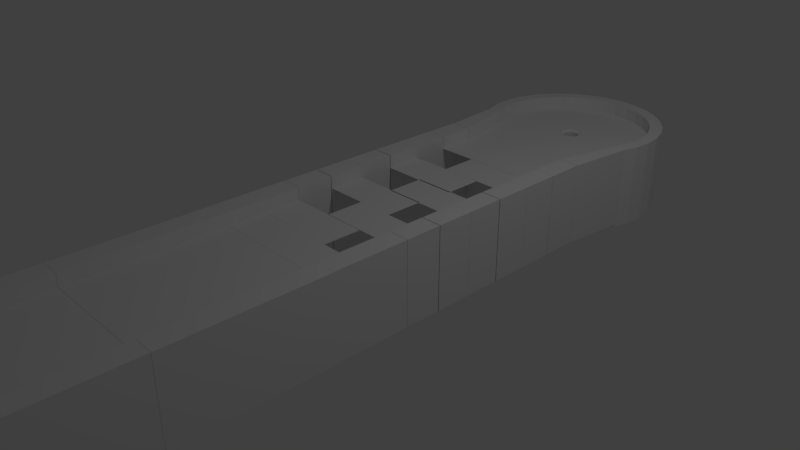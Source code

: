 # Source: hole7.blend  (saved by Blender 2.78.0; exported with 4.5.12 LTS)
import bpy
from mathutils import Matrix  # noqa: F401  (used for matrix-valued properties, if any)

bpy.ops.wm.read_factory_settings(use_empty=True)
scene = bpy.context.scene
scene.name = 'Scene'

# ---- collections
col_collection_1 = bpy.data.collections.new('Collection 1'); scene.collection.children.link(col_collection_1)

# ---- world
world_world = bpy.data.worlds.new('World'); scene.world = world_world
world_world.color = (0.05088, 0.05088, 0.05088)
world_world.use_sun_shadow = False
world_world.sun_shadow_jitter_overblur = 0.0
world_world.cycles.sampling_method = 'MANUAL'

# ---- cameras
cam_camera = bpy.data.cameras.new('Camera')
cam_camera.clip_end = 100.0
cam_camera.lens = 35.0
cam_camera.sensor_width = 32.0
cam_camera.sensor_height = 18.0
cam_camera.ortho_scale = 7.314
cam_camera.dof.focus_distance = 0.0
cam_camera.dof.aperture_fstop = 128.0

# ---- lights
light_lamp = bpy.data.lights.new('Lamp', 'POINT')
light_lamp.transmission_factor = 0.0
light_lamp.cutoff_distance = 30.0
light_lamp.energy = 100.0
light_lamp.shadow_buffer_clip_start = 1.001
light_lamp.shadow_soft_size = 0.1
light_lamp.shadow_maximum_resolution = 0.006
light_lamp.use_absolute_resolution = True

# ---- meshes
me_plane_000 = bpy.data.meshes.new('Plane.000')
me_plane_000.from_pydata([(-1.06, -0.9506, 0.03386), (0.6103, -0.9506, 0.03386), (-1.06, 1.049, 0.03386), (0.6103, 1.049, 0.03386)], [], [(0, 1, 3, 2)])
me_plane_000.use_remesh_preserve_volume = False
me_plane_000.use_remesh_preserve_attributes = False
me_plane_000.use_mirror_vertex_groups = False
me_plane_000.update()
me_plane_002 = bpy.data.meshes.new('Plane.002')
me_plane_002.from_pydata([(-1.06, -0.9506, 0.03386), (0.6103, -0.9506, 0.03386), (-1.06, 1.049, 0.03386), (0.6103, 1.049, 0.03386)], [], [(0, 1, 3, 2)])
me_plane_002.use_remesh_preserve_volume = False
me_plane_002.use_remesh_preserve_attributes = False
me_plane_002.use_mirror_vertex_groups = False
me_plane_002.update()
me_plane_004 = bpy.data.meshes.new('Plane.004')
me_plane_004.from_pydata([(-1.06, -0.9506, 0.03386), (0.6103, -0.9506, 0.03386), (-1.06, 1.049, 0.03386), (0.6103, 1.049, 0.03386)], [], [(0, 1, 3, 2)])
me_plane_004.use_remesh_preserve_volume = False
me_plane_004.use_remesh_preserve_attributes = False
me_plane_004.use_mirror_vertex_groups = False
me_plane_004.update()
me_plane_005 = bpy.data.meshes.new('Plane.005')
me_plane_005.from_pydata([(-1.06, -0.9506, 0.03386), (0.6103, -0.9506, 0.03386), (-1.06, 1.049, 0.03386), (0.6103, 1.049, 0.03386)], [], [(0, 1, 3, 2)])
me_plane_005.use_remesh_preserve_volume = False
me_plane_005.use_remesh_preserve_attributes = False
me_plane_005.use_mirror_vertex_groups = False
me_plane_005.update()
me_plane_006 = bpy.data.meshes.new('Plane.006')
me_plane_006.from_pydata([(-1.06, -0.9506, 0.03386), (0.6103, -0.9506, 0.03386), (-1.06, 1.049, 0.03386), (0.6103, 1.049, 0.03386)], [], [(0, 1, 3, 2)])
me_plane_006.use_remesh_preserve_volume = False
me_plane_006.use_remesh_preserve_attributes = False
me_plane_006.use_mirror_vertex_groups = False
me_plane_006.update()
me_plane_007 = bpy.data.meshes.new('Plane.007')
me_plane_007.from_pydata([(-1.06, -0.9506, 0.03386), (0.6103, -0.9506, 0.03386), (-1.06, 1.049, 0.03386), (0.6103, 1.049, 0.03386)], [], [(0, 1, 3, 2)])
me_plane_007.use_remesh_preserve_volume = False
me_plane_007.use_remesh_preserve_attributes = False
me_plane_007.use_mirror_vertex_groups = False
me_plane_007.update()
me_cube_001 = bpy.data.meshes.new('Cube.001')
me_cube_001.from_pydata([(-1.003, 2.999, -1.0), (-1.003, 2.999, 0.09467), (-1.003, 3.499, -1.0), (-1.003, 3.499, 0.09467), (-0.7275, 2.999, -1.0), (-0.7275, 2.999, 0.09467), (-0.7275, 3.499, -1.0), (-0.7275, 3.499, 0.09467), (-2.879, 2.999, -1.0), (-2.879, 2.999, 0.09467), (-2.879, 3.499, -1.0), (-2.879, 3.499, 0.09467), (-2.603, 2.999, -1.0), (-2.603, 2.999, 0.09467), (-2.603, 3.499, -1.0), (-2.603, 3.499, 0.09467), (-2.634, 2.999, -0.07878), (-0.9635, 2.999, -0.07878), (-2.634, 3.499, -0.07878), (-0.9635, 3.499, -0.07878), (-1.003, 6.478, -1.0), (-1.003, 6.478, 0.09467), (-1.003, 6.978, -1.0), (-1.003, 6.978, 0.09467), (-0.7275, 6.478, -1.0), (-0.7275, 6.478, 0.09467), (-0.7275, 6.978, -1.0), (-0.7275, 6.978, 0.09467), (-2.879, 6.478, -1.0), (-2.879, 6.478, 0.09467), (-2.879, 6.978, -1.0), (-2.879, 6.978, 0.09467), (-2.603, 6.478, -1.0), (-2.603, 6.478, 0.09467), (-2.603, 6.978, -1.0), (-2.603, 6.978, 0.09467), (-2.634, 6.477, -0.07878), (-0.9635, 6.477, -0.07878), (-2.634, 6.977, -0.07878), (-0.9635, 6.977, -0.07878), (-1.003, 3.499, -1.0), (-1.003, 3.499, 0.09467), (-1.003, 3.999, -1.0), (-1.003, 3.999, 0.09467), (-0.7275, 3.499, -1.0), (-0.7275, 3.499, 0.09467), (-0.7275, 3.999, -1.0), (-0.7275, 3.999, 0.09467), (-2.879, 3.499, -1.0), (-2.879, 3.499, 0.09467), (-2.879, 3.999, -1.0), (-2.879, 3.999, 0.09467), (-2.603, 3.499, -1.0), (-2.603, 3.499, 0.09467), (-2.603, 3.999, -1.0), (-2.603, 3.999, 0.09467), (-1.003, 3.996, -1.0), (-1.003, 3.996, 0.09467), (-1.003, 4.496, -1.0), (-1.003, 4.496, 0.09467), (-0.7275, 3.996, -1.0), (-0.7275, 3.996, 0.09467), (-0.7275, 4.496, -1.0), (-0.7275, 4.496, 0.09467), (-2.879, 3.996, -1.0), (-2.879, 3.996, 0.09467), (-2.879, 4.496, -1.0), (-2.879, 4.496, 0.09467), (-2.603, 3.996, -1.0), (-2.603, 3.996, 0.09467), (-2.603, 4.496, -1.0), (-2.603, 4.496, 0.09467), (-1.003, 4.489, -1.0), (-1.003, 4.489, 0.09467), (-1.003, 4.989, -1.0), (-1.003, 4.989, 0.09467), (-0.7275, 4.489, -1.0), (-0.7275, 4.489, 0.09467), (-0.7275, 4.989, -1.0), (-0.7275, 4.989, 0.09467), (-2.879, 4.489, -1.0), (-2.879, 4.489, 0.09467), (-2.879, 4.989, -1.0), (-2.879, 4.989, 0.09467), (-2.603, 4.489, -1.0), (-2.603, 4.489, 0.09467), (-2.603, 4.989, -1.0), (-2.603, 4.989, 0.09467), (-1.003, 4.988, -1.0), (-1.003, 4.988, 0.09467), (-1.003, 5.488, -1.0), (-1.003, 5.488, 0.09467), (-0.7275, 4.988, -1.0), (-0.7275, 4.988, 0.09467), (-0.7275, 5.488, -1.0), (-0.7275, 5.488, 0.09467), (-2.879, 4.988, -1.0), (-2.879, 4.988, 0.09467), (-2.879, 5.488, -1.0), (-2.879, 5.488, 0.09467), (-2.603, 4.988, -1.0), (-2.603, 4.988, 0.09467), (-2.603, 5.488, -1.0), (-2.603, 5.488, 0.09467), (-1.003, 5.481, -1.0), (-1.003, 5.481, 0.09467), (-1.003, 5.981, -1.0), (-1.003, 5.981, 0.09467), (-0.7275, 5.481, -1.0), (-0.7275, 5.481, 0.09467), (-0.7275, 5.981, -1.0), (-0.7275, 5.981, 0.09467), (-2.879, 5.481, -1.0), (-2.879, 5.481, 0.09467), (-2.879, 5.981, -1.0), (-2.879, 5.981, 0.09467), (-2.603, 5.481, -1.0), (-2.603, 5.481, 0.09467), (-2.603, 5.981, -1.0), (-2.603, 5.981, 0.09467), (-1.003, 5.98, -1.0), (-1.003, 5.98, 0.09467), (-1.003, 6.48, -1.0), (-1.003, 6.48, 0.09467), (-0.7275, 5.98, -1.0), (-0.7275, 5.98, 0.09467), (-0.7275, 6.48, -1.0), (-0.7275, 6.48, 0.09467), (-2.879, 5.98, -1.0), (-2.879, 5.98, 0.09467), (-2.879, 6.48, -1.0), (-2.879, 6.48, 0.09467), (-2.603, 5.98, -1.0), (-2.603, 5.98, 0.09467), (-2.603, 6.48, -1.0), (-2.603, 6.48, 0.09467), (-2.659, 6.979, -0.08461), (-0.9892, 6.979, -0.08461), (-2.659, 6.999, -0.08461), (-0.9892, 6.999, -0.08461), (-0.9991, 6.975, -1.0), (-0.9991, 6.975, 0.09467), (-0.788, 7.875, -1.0), (-0.788, 7.875, 0.09467), (-0.7232, 6.975, -1.0), (-0.7232, 6.975, 0.09467), (-0.6205, 7.875, -1.0), (-0.6205, 7.875, 0.09467), (-2.872, 6.975, -1.0), (-2.872, 6.975, 0.09467), (-2.95, 7.875, -1.0), (-2.95, 7.875, 0.09467), (-2.596, 6.975, -1.0), (-2.596, 6.975, 0.09467), (-2.789, 7.875, -1.0), (-2.789, 7.875, 0.09467), (-1.792, 9.547, -1.028), (-1.792, 9.375, 0.09194), (-1.548, 9.523, -1.028), (-1.581, 9.355, 0.09194), (-1.313, 9.452, -1.028), (-1.379, 9.293, 0.09194), (-1.097, 9.336, -1.028), (-1.192, 9.193, 0.09194), (-0.9076, 9.181, -1.028), (-1.029, 9.059, 0.09194), (-0.7522, 8.991, -1.028), (-0.8948, 8.896, 0.09194), (-0.6367, 8.775, -1.028), (-0.7952, 8.71, 0.09194), (-0.5655, 8.541, -1.028), (-0.7338, 8.507, 0.09194), (-0.5415, 8.297, -1.028), (-0.7131, 8.297, 0.09194), (-0.5655, 8.053, -1.028), (-0.7338, 8.086, 0.09194), (-0.6367, 7.818, -1.028), (-0.784, 7.884, 0.09194), (-0.7522, 7.602, -1.028), (-0.8293, 7.698, -0.0879), (-0.9076, 7.413, -1.028), (-1.029, 7.534, -0.0879), (-1.097, 7.257, -1.028), (-1.192, 7.4, -0.0879), (-1.313, 7.142, -1.028), (-1.379, 7.3, -0.0879), (-1.548, 7.071, -1.028), (-1.581, 7.239, -0.0879), (-1.792, 7.047, -1.028), (-1.792, 7.218, -0.0879), (-2.035, 7.071, -1.028), (-2.002, 7.239, -0.0879), (-2.27, 7.142, -1.028), (-2.204, 7.3, -0.0879), (-2.486, 7.257, -1.028), (-2.391, 7.4, -0.0879), (-2.675, 7.413, -1.028), (-2.554, 7.534, -0.0879), (-2.831, 7.602, -1.028), (-2.755, 7.698, -0.0879), (-2.946, 7.818, -1.028), (-2.795, 7.878, 0.09194), (-3.018, 8.053, -1.028), (-2.849, 8.086, 0.09194), (-3.042, 8.297, -1.028), (-2.87, 8.297, 0.09194), (-3.018, 8.541, -1.028), (-2.849, 8.507, 0.09194), (-2.946, 8.775, -1.028), (-2.788, 8.71, 0.09194), (-2.831, 8.991, -1.028), (-2.688, 8.896, 0.09194), (-2.675, 9.181, -1.028), (-2.554, 9.059, 0.09194), (-2.486, 9.336, -1.028), (-2.391, 9.193, 0.09194), (-2.27, 9.452, -1.028), (-2.204, 9.293, 0.09194), (-2.035, 9.523, -1.028), (-2.002, 9.355, 0.09194), (-1.548, 9.523, 0.09194), (-1.792, 9.547, 0.09194), (-1.313, 9.452, 0.09194), (-1.097, 9.336, 0.09194), (-0.9076, 9.181, 0.09194), (-0.7522, 8.991, 0.09194), (-0.6367, 8.775, 0.09194), (-0.5655, 8.541, 0.09194), (-0.5415, 8.297, 0.09194), (-0.5655, 8.053, 0.09194), (-0.6367, 7.818, 0.09194), (-0.7522, 7.602, -0.0879), (-0.9076, 7.413, -0.0879), (-1.097, 7.257, -0.0879), (-1.313, 7.142, -0.0879), (-1.548, 7.071, -0.0879), (-1.792, 7.047, -0.0879), (-2.035, 7.071, -0.0879), (-2.27, 7.142, -0.0879), (-2.486, 7.257, -0.0879), (-2.675, 7.413, -0.0879), (-2.831, 7.602, -0.0879), (-2.946, 7.818, 0.09194), (-3.018, 8.053, 0.09194), (-3.042, 8.297, 0.09194), (-3.018, 8.541, 0.09194), (-2.946, 8.775, 0.09194), (-2.831, 8.991, 0.09194), (-2.675, 9.181, 0.09194), (-2.486, 9.336, 0.09194), (-2.27, 9.452, 0.09194), (-2.035, 9.523, 0.09194), (-1.581, 9.355, 0.09194), (-1.792, 9.375, 0.09194), (-1.379, 9.293, 0.09194), (-1.192, 9.193, 0.09194), (-1.029, 9.059, 0.09194), (-0.8948, 8.896, 0.09194), (-0.7952, 8.71, 0.09194), (-0.7338, 8.507, 0.09194), (-0.7131, 8.297, 0.09194), (-0.7338, 8.086, 0.09194), (-0.7855, 7.884, 0.09194), (-0.8948, 7.698, 0.09194), (-1.029, 7.534, 0.09194), (-1.192, 7.4, 0.09194), (-1.379, 7.3, 0.09194), (-1.581, 7.239, 0.09194), (-1.792, 7.218, 0.09194), (-2.002, 7.239, 0.09194), (-2.204, 7.3, 0.09194), (-2.391, 7.4, 0.09194), (-2.554, 7.534, 0.09194), (-2.688, 7.698, 0.09194), (-2.792, 7.878, 0.09194), (-2.849, 8.086, 0.09194), (-2.87, 8.297, 0.09194), (-2.849, 8.507, 0.09194), (-2.788, 8.71, 0.09194), (-2.688, 8.896, 0.09194), (-2.554, 9.059, 0.09194), (-2.391, 9.193, 0.09194), (-2.204, 9.293, 0.09194), (-2.002, 9.355, 0.09194), (-1.762, 8.443, -0.09174), (-1.792, 8.446, -0.09174), (-1.734, 8.435, -0.09174), (-1.709, 8.421, -0.09174), (-1.686, 8.402, -0.09174), (-1.667, 8.38, -0.09174), (-1.654, 8.354, -0.09174), (-1.645, 8.326, -0.09174), (-1.642, 8.297, -0.09174), (-1.645, 8.268, -0.09174), (-1.654, 8.24, -0.09174), (-1.667, 8.214, -0.09174), (-1.686, 8.191, -0.09174), (-1.709, 8.173, -0.09174), (-1.734, 8.159, -0.09174), (-1.762, 8.15, -0.09174), (-1.792, 8.148, -0.09174), (-1.821, 8.15, -0.09174), (-1.849, 8.159, -0.09174), (-1.874, 8.173, -0.09174), (-1.897, 8.191, -0.09174), (-1.916, 8.214, -0.09174), (-1.929, 8.24, -0.09174), (-1.938, 8.268, -0.09174), (-1.941, 8.297, -0.09174), (-1.938, 8.326, -0.09174), (-1.929, 8.354, -0.09174), (-1.916, 8.38, -0.09174), (-1.897, 8.402, -0.09174), (-1.874, 8.421, -0.09174), (-1.849, 8.435, -0.09174), (-1.821, 8.443, -0.09174), (-1.581, 9.355, -0.09174), (-1.792, 9.375, -0.09174), (-1.379, 9.293, -0.09174), (-1.192, 9.193, -0.09174), (-1.029, 9.059, -0.09174), (-0.8948, 8.896, -0.09174), (-0.7952, 8.71, -0.09174), (-0.7338, 8.507, -0.09174), (-0.7131, 8.297, -0.09174), (-0.7338, 8.086, -0.09174), (-0.7809, 7.884, -0.09174), (-0.8325, 7.698, -0.09174), (-1.029, 7.534, -0.09174), (-1.192, 7.4, -0.09174), (-1.379, 7.3, -0.09174), (-1.581, 7.239, -0.09174), (-1.792, 7.218, -0.09174), (-2.002, 7.239, -0.09174), (-2.204, 7.3, -0.09174), (-2.391, 7.4, -0.09174), (-2.554, 7.534, -0.09174), (-2.756, 7.698, -0.09174), (-2.795, 7.884, -0.09174), (-2.849, 8.086, -0.09174), (-2.87, 8.297, -0.09174), (-2.849, 8.507, -0.09174), (-2.788, 8.71, -0.09174), (-2.688, 8.896, -0.09174), (-2.554, 9.059, -0.09174), (-2.391, 9.193, -0.09174), (-2.204, 9.293, -0.09174), (-2.002, 9.355, -0.09174), (-1.762, 8.443, -0.585), (-1.792, 8.446, -0.585), (-1.734, 8.435, -0.585), (-1.709, 8.421, -0.585), (-1.686, 8.402, -0.585), (-1.667, 8.38, -0.585), (-1.654, 8.354, -0.585), (-1.645, 8.326, -0.585), (-1.642, 8.297, -0.585), (-1.645, 8.268, -0.585), (-1.654, 8.24, -0.585), (-1.667, 8.214, -0.585), (-1.686, 8.191, -0.585), (-1.709, 8.173, -0.585), (-1.734, 8.159, -0.585), (-1.762, 8.15, -0.585), (-1.792, 8.148, -0.585), (-1.821, 8.15, -0.585), (-1.849, 8.159, -0.585), (-1.874, 8.173, -0.585), (-1.897, 8.191, -0.585), (-1.916, 8.214, -0.585), (-1.929, 8.24, -0.585), (-1.938, 8.268, -0.585), (-1.941, 8.297, -0.585), (-1.938, 8.326, -0.585), (-1.929, 8.354, -0.585), (-1.916, 8.38, -0.585), (-1.897, 8.402, -0.585), (-1.874, 8.421, -0.585), (-1.849, 8.435, -0.585), (-1.821, 8.443, -0.585), (-2.596, 6.975, -0.08324), (-2.662, 6.975, -0.08319), (-2.773, 6.975, -0.08311), (-2.709, 6.975, -0.1603), (-0.9991, 6.975, -0.08975), (-0.9359, 6.975, -0.09305), (-0.7269, -1.288, -1.007), (-0.7269, -1.288, 0.08751), (-2.867, -1.288, -1.007), (-2.867, -1.288, 0.08751), (-0.7269, -1.012, -1.007), (-0.7269, -1.012, 0.08751), (-2.867, -1.012, -1.007), (-2.867, -1.012, 0.08751), (-1.0, -1.0, -1.0), (-1.0, -1.0, 0.09467), (-1.0, 1.0, -1.0), (-1.0, 1.0, 0.09467), (-0.7242, -1.0, -1.0), (-0.7242, -1.0, 0.09467), (-0.7242, 1.0, -1.0), (-0.7242, 1.0, 0.09467), (-2.876, -1.0, -1.0), (-2.876, -1.0, 0.09467), (-2.876, 1.0, -1.0), (-2.876, 1.0, 0.09467), (-2.6, -1.0, -1.0), (-2.6, -1.0, 0.09467), (-2.6, 1.0, -1.0), (-2.6, 1.0, 0.09467), (-2.63, -1.001, -0.07878), (-0.9602, -1.001, -0.07878), (-2.63, 0.9987, -0.07878), (-0.9602, 0.9987, -0.07878), (-0.9975, 0.9982, -1.0), (-0.9975, 0.9982, 0.09467), (-0.9975, 2.998, -1.0), (-0.9975, 2.998, 0.09467), (-0.7216, 0.9982, -1.0), (-0.7216, 0.9982, 0.09467), (-0.7216, 2.998, -1.0), (-0.7216, 2.998, 0.09467), (-2.873, 0.9982, -1.0), (-2.873, 0.9982, 0.09467), (-2.873, 2.998, -1.0), (-2.873, 2.998, 0.09467), (-2.597, 0.9982, -1.0), (-2.597, 0.9982, 0.09467), (-2.597, 2.998, -1.0), (-2.597, 2.998, 0.09467), (-2.628, 0.9969, -0.07878), (-0.9576, 0.9969, -0.07878), (-2.628, 2.997, -0.07878), (-0.9576, 2.997, -0.07878)], [(382, 149)], [(0, 1, 3, 2), (2, 3, 7, 6), (6, 7, 5, 4), (4, 5, 1, 0), (2, 6, 4, 0), (7, 3, 1, 5), (8, 9, 11, 10), (10, 11, 15, 14), (14, 15, 13, 12), (12, 13, 9, 8), (10, 14, 12, 8), (15, 11, 9, 13), (16, 17, 19, 18), (20, 21, 23, 22), (22, 23, 27, 26), (26, 27, 25, 24), (24, 25, 21, 20), (22, 26, 24, 20), (27, 23, 21, 25), (28, 29, 31, 30), (30, 31, 35, 34), (34, 35, 33, 32), (32, 33, 29, 28), (30, 34, 32, 28), (35, 31, 29, 33), (36, 37, 39, 38), (40, 41, 43, 42), (42, 43, 47, 46), (46, 47, 45, 44), (44, 45, 41, 40), (42, 46, 44, 40), (47, 43, 41, 45), (48, 49, 51, 50), (50, 51, 55, 54), (54, 55, 53, 52), (52, 53, 49, 48), (50, 54, 52, 48), (55, 51, 49, 53), (56, 57, 59, 58), (58, 59, 63, 62), (62, 63, 61, 60), (60, 61, 57, 56), (58, 62, 60, 56), (63, 59, 57, 61), (64, 65, 67, 66), (66, 67, 71, 70), (70, 71, 69, 68), (68, 69, 65, 64), (66, 70, 68, 64), (71, 67, 65, 69), (72, 73, 75, 74), (74, 75, 79, 78), (78, 79, 77, 76), (76, 77, 73, 72), (74, 78, 76, 72), (79, 75, 73, 77), (80, 81, 83, 82), (82, 83, 87, 86), (86, 87, 85, 84), (84, 85, 81, 80), (82, 86, 84, 80), (87, 83, 81, 85), (88, 89, 91, 90), (90, 91, 95, 94), (94, 95, 93, 92), (92, 93, 89, 88), (90, 94, 92, 88), (95, 91, 89, 93), (96, 97, 99, 98), (98, 99, 103, 102), (102, 103, 101, 100), (100, 101, 97, 96), (98, 102, 100, 96), (103, 99, 97, 101), (104, 105, 107, 106), (106, 107, 111, 110), (110, 111, 109, 108), (108, 109, 105, 104), (106, 110, 108, 104), (111, 107, 105, 109), (112, 113, 115, 114), (114, 115, 119, 118), (118, 119, 117, 116), (116, 117, 113, 112), (114, 118, 116, 112), (119, 115, 113, 117), (120, 121, 123, 122), (122, 123, 127, 126), (126, 127, 125, 124), (124, 125, 121, 120), (122, 126, 124, 120), (127, 123, 121, 125), (128, 129, 131, 130), (130, 131, 135, 134), (134, 135, 133, 132), (132, 133, 129, 128), (130, 134, 132, 128), (135, 131, 129, 133), (136, 137, 139, 138), (140, 384, 141, 143, 142), (142, 143, 147, 146), (146, 147, 145, 144), (144, 145, 385, 384, 140), (142, 146, 144, 140), (147, 143, 141, 145), (148, 149, 151, 150), (150, 151, 155, 154), (154, 155, 153, 380, 152), (152, 380, 153, 149, 148), (150, 154, 152, 148), (155, 151, 149, 153), (156, 221, 220, 158), (158, 220, 222, 160), (160, 222, 223, 162), (162, 223, 224, 164), (164, 224, 225, 166), (166, 225, 226, 168), (168, 226, 227, 170), (170, 227, 228, 172), (172, 228, 229, 174), (174, 229, 230, 176), (176, 230, 231, 178), (178, 231, 232, 180), (180, 232, 233, 182), (182, 233, 234, 184), (184, 234, 235, 186), (186, 235, 236, 188), (188, 236, 237, 190), (190, 237, 238, 192), (192, 238, 239, 194), (194, 239, 240, 196), (196, 240, 241, 198), (198, 241, 242, 200), (200, 242, 243, 202), (202, 243, 244, 204), (204, 244, 245, 206), (206, 245, 246, 208), (208, 246, 247, 210), (210, 247, 248, 212), (212, 248, 249, 214), (214, 249, 250, 216), (216, 250, 251, 218), (218, 251, 221, 156), (156, 158, 160, 162, 164, 166, 168, 170, 172, 174, 176, 178, 180, 182, 184, 186, 188, 190, 192, 194, 196, 198, 200, 202, 204, 206, 208, 210, 212, 214, 216, 218), (157, 159, 220, 221), (159, 161, 222, 220), (161, 163, 223, 222), (163, 165, 224, 223), (165, 167, 225, 224), (167, 169, 226, 225), (169, 171, 227, 226), (171, 173, 228, 227), (173, 175, 229, 228), (175, 177, 230, 229), (177, 179, 231, 230), (139, 231, 232, 233, 234, 235, 236, 237, 238, 239, 240, 241, 138), (199, 201, 242, 241), (201, 203, 243, 242), (203, 205, 244, 243), (205, 207, 245, 244), (207, 209, 246, 245), (209, 211, 247, 246), (211, 213, 248, 247), (213, 215, 249, 248), (215, 217, 250, 249), (217, 219, 251, 250), (219, 157, 221, 251), (207, 205, 276, 277), (209, 207, 277, 278), (211, 209, 278, 279), (159, 157, 253, 252), (213, 211, 279, 280), (161, 159, 252, 254), (215, 213, 280, 281), (163, 161, 254, 255), (217, 215, 281, 282), (165, 163, 255, 256), (219, 217, 282, 283), (167, 165, 256, 257), (157, 219, 283, 253), (169, 167, 257, 258), (171, 169, 258, 259), (173, 171, 259, 260), (175, 173, 260, 261), (203, 201, 274, 275), (177, 175, 261, 262), (205, 203, 275, 276), (304, 303, 367, 368), (252, 253, 317, 316), (280, 279, 343, 344), (254, 252, 316, 318), (281, 280, 344, 345), (255, 254, 318, 319), (282, 281, 345, 346), (256, 255, 319, 320), (283, 282, 346, 347), (257, 256, 320, 321), (253, 283, 347, 317), (258, 257, 321, 322), (259, 258, 322, 323), (260, 259, 323, 324), (261, 260, 324, 325), (275, 274, 338, 339), (262, 261, 325, 326), (276, 275, 339, 340), (277, 276, 340, 341), (278, 277, 341, 342), (279, 278, 342, 343), (285, 284, 316, 317), (284, 286, 318, 316), (286, 287, 319, 318), (287, 288, 320, 319), (288, 289, 321, 320), (289, 290, 322, 321), (290, 291, 323, 322), (291, 292, 324, 323), (292, 293, 325, 324), (293, 294, 326, 325), (294, 295, 327, 326), (295, 296, 328, 327), (296, 297, 329, 328), (297, 298, 330, 329), (298, 299, 331, 330), (299, 300, 332, 331), (300, 301, 333, 332), (301, 302, 334, 333), (302, 303, 335, 334), (303, 304, 336, 335), (304, 305, 337, 336), (305, 306, 338, 337), (306, 307, 339, 338), (307, 308, 340, 339), (308, 309, 341, 340), (309, 310, 342, 341), (310, 311, 343, 342), (311, 312, 344, 343), (312, 313, 345, 344), (313, 314, 346, 345), (314, 315, 347, 346), (315, 285, 317, 347), (348, 349, 379, 378, 377, 376, 375, 374, 373, 372, 371, 370, 369, 368, 367, 366, 365, 364, 363, 362, 361, 360, 359, 358, 357, 356, 355, 354, 353, 352, 351, 350), (291, 290, 354, 355), (305, 304, 368, 369), (292, 291, 355, 356), (306, 305, 369, 370), (293, 292, 356, 357), (307, 306, 370, 371), (294, 293, 357, 358), (308, 307, 371, 372), (295, 294, 358, 359), (309, 308, 372, 373), (296, 295, 359, 360), (310, 309, 373, 374), (297, 296, 360, 361), (311, 310, 374, 375), (298, 297, 361, 362), (284, 285, 349, 348), (312, 311, 375, 376), (299, 298, 362, 363), (286, 284, 348, 350), (313, 312, 376, 377), (300, 299, 363, 364), (287, 286, 350, 351), (314, 313, 377, 378), (301, 300, 364, 365), (288, 287, 351, 352), (315, 314, 378, 379), (302, 301, 365, 366), (289, 288, 352, 353), (285, 315, 379, 349), (303, 302, 366, 367), (290, 289, 353, 354), (179, 181, 183, 185, 187, 189, 191, 193, 195, 197, 199, 241, 240, 239, 238, 237, 236, 235, 234, 233, 232, 231), (152, 140, 384, 380), (384, 385, 145, 141), (386, 387, 389, 388), (388, 389, 393, 392), (392, 393, 391, 390), (390, 391, 387, 386), (388, 392, 390, 386), (393, 389, 387, 391), (394, 395, 397, 396), (396, 397, 401, 400), (400, 401, 399, 398), (398, 399, 395, 394), (396, 400, 398, 394), (401, 397, 395, 399), (402, 403, 405, 404), (404, 405, 409, 408), (408, 409, 407, 406), (406, 407, 403, 402), (404, 408, 406, 402), (409, 405, 403, 407), (410, 411, 413, 412), (414, 415, 417, 416), (416, 417, 421, 420), (420, 421, 419, 418), (418, 419, 415, 414), (416, 420, 418, 414), (421, 417, 415, 419), (422, 423, 425, 424), (424, 425, 429, 428), (428, 429, 427, 426), (426, 427, 423, 422), (424, 428, 426, 422), (429, 425, 423, 427), (430, 431, 433, 432)])
me_cube_001.use_remesh_preserve_volume = False
me_cube_001.use_remesh_preserve_attributes = False
me_cube_001.use_mirror_vertex_groups = False
me_cube_001.update()
me_cylinder_015 = bpy.data.meshes.new('Cylinder.015')
me_cylinder_015.from_pydata([(0.0, 1.0, -1.0), (0.0, 1.0, 1.0), (0.1951, 0.9808, -1.0), (0.1951, 0.9808, 1.0), (0.3827, 0.9239, -1.0), (0.3827, 0.9239, 1.0), (0.5556, 0.8315, -1.0), (0.5556, 0.8315, 1.0), (0.7071, 0.7071, -1.0), (0.7071, 0.7071, 1.0), (0.8315, 0.5556, -1.0), (0.8315, 0.5556, 1.0), (0.9239, 0.3827, -1.0), (0.9239, 0.3827, 1.0), (0.9808, 0.1951, -1.0), (0.9808, 0.1951, 1.0), (1.0, 7.55e-08, -1.0), (1.0, 7.55e-08, 1.0), (0.9808, -0.1951, -1.0), (0.9808, -0.1951, 1.0), (0.9239, -0.3827, -1.0), (0.9239, -0.3827, 1.0), (0.8315, -0.5556, -1.0), (0.8315, -0.5556, 1.0), (0.7071, -0.7071, -1.0), (0.7071, -0.7071, 1.0), (0.5556, -0.8315, -1.0), (0.5556, -0.8315, 1.0), (0.3827, -0.9239, -1.0), (0.3827, -0.9239, 1.0), (0.1951, -0.9808, -1.0), (0.1951, -0.9808, 1.0), (-3.258e-07, -1.0, -1.0), (-3.258e-07, -1.0, 1.0), (-0.1951, -0.9808, -1.0), (-0.1951, -0.9808, 1.0), (-0.3827, -0.9239, -1.0), (-0.3827, -0.9239, 1.0), (-0.5556, -0.8315, -1.0), (-0.5556, -0.8315, 1.0), (-0.7071, -0.7071, -1.0), (-0.7071, -0.7071, 1.0), (-0.8315, -0.5556, -1.0), (-0.8315, -0.5556, 1.0), (-0.9239, -0.3827, -1.0), (-0.9239, -0.3827, 1.0), (-0.9808, -0.1951, -1.0), (-0.9808, -0.1951, 1.0), (-1.0, 9.656e-07, -1.0), (-1.0, 9.656e-07, 1.0), (-0.9808, 0.1951, -1.0), (-0.9808, 0.1951, 1.0), (-0.9239, 0.3827, -1.0), (-0.9239, 0.3827, 1.0), (-0.8315, 0.5556, -1.0), (-0.8315, 0.5556, 1.0), (-0.7071, 0.7071, -1.0), (-0.7071, 0.7071, 1.0), (-0.5556, 0.8315, -1.0), (-0.5556, 0.8315, 1.0), (-0.3827, 0.9239, -1.0), (-0.3827, 0.9239, 1.0), (-0.1951, 0.9808, -1.0), (-0.1951, 0.9808, 1.0), (-5.943e-08, 1.5, 1.246), (0.2927, 1.472, 1.246), (0.5742, 1.386, 1.246), (0.8336, 1.248, 1.246), (1.061, 1.061, 1.246), (1.248, 0.8336, 1.246), (1.386, 0.5742, 1.246), (1.472, 0.2927, 1.246), (1.5, -2.935e-08, 1.246), (1.472, -0.2927, 1.246), (1.386, -0.5742, 1.246), (1.248, -0.8336, 1.246), (1.061, -1.061, 1.246), (0.8336, -1.248, 1.246), (0.5742, -1.386, 1.246), (0.2927, -1.472, 1.246), (-5.483e-07, -1.5, 1.246), (-0.2927, -1.472, 1.246), (-0.5742, -1.386, 1.246), (-0.8336, -1.248, 1.246), (-1.061, -1.061, 1.246), (-1.248, -0.8336, 1.246), (-1.386, -0.5742, 1.246), (-1.472, -0.2927, 1.246), (-1.5, 1.306e-06, 1.246), (-1.472, 0.2927, 1.246), (-1.386, 0.5742, 1.246), (-1.248, 0.8336, 1.246), (-1.061, 1.061, 1.246), (-0.8336, 1.248, 1.246), (-0.5742, 1.386, 1.246), (-0.2927, 1.472, 1.246), (1.25, 2.308e-08, 1.123), (1.226, 0.2439, 1.123), (-0.2439, -1.226, 1.123), (-4.371e-07, -1.25, 1.123), (-1.155, 0.4784, 1.123), (-1.226, 0.2439, 1.123), (0.8841, 0.8841, 1.123), (0.6946, 1.04, 1.123), (0.6946, -1.04, 1.123), (0.8841, -0.8841, 1.123), (-1.155, -0.4784, 1.123), (-1.04, -0.6946, 1.123), (-0.2439, 1.226, 1.123), (-0.4784, 1.155, 1.123), (1.226, -0.2439, 1.123), (-0.4784, -1.155, 1.123), (-1.04, 0.6946, 1.123), (1.04, 0.6946, 1.123), (0.4784, -1.155, 1.123), (-1.226, -0.2439, 1.123), (0.2439, 1.226, 1.123), (-2.971e-08, 1.25, 1.123), (1.155, -0.4784, 1.123), (-0.6946, -1.04, 1.123), (-0.8841, 0.8841, 1.123), (1.155, 0.4784, 1.123), (0.2439, -1.226, 1.123), (-1.25, 1.136e-06, 1.123), (0.4784, 1.155, 1.123), (1.04, -0.6946, 1.123), (-0.8841, -0.8841, 1.123), (-0.6946, 1.04, 1.123), (1.125, 4.929e-08, 1.062), (-0.2195, -1.103, 1.062), (-1.039, 0.4306, 1.062), (0.7956, 0.7956, 1.062), (0.6251, -0.9355, 1.062), (-1.039, -0.4306, 1.062), (-0.2195, 1.104, 1.062), (1.104, -0.2195, 1.062), (-0.4306, -1.039, 1.062), (-0.9355, 0.6251, 1.062), (0.9355, 0.6251, 1.062), (0.4306, -1.039, 1.062), (-1.104, -0.2195, 1.062), (0.2195, 1.103, 1.062), (1.039, -0.4306, 1.062), (-0.6251, -0.9355, 1.062), (-0.7956, 0.7956, 1.062), (1.039, 0.4306, 1.062), (0.2195, -1.104, 1.062), (-1.125, 1.051e-06, 1.062), (0.4306, 1.039, 1.062), (0.9355, -0.6251, 1.062), (-0.7956, -0.7956, 1.062), (-0.6251, 0.9355, 1.062), (1.103, 0.2195, 1.062), (-3.815e-07, -1.125, 1.062), (-1.103, 0.2195, 1.062), (0.6251, 0.9355, 1.062), (0.7956, -0.7956, 1.062), (-0.9355, -0.6251, 1.062), (-0.4306, 1.039, 1.062), (-1.486e-08, 1.125, 1.062), (1.165, 0.2317, 1.092), (-4.093e-07, -1.188, 1.092), (-1.165, 0.2317, 1.092), (0.6598, 0.9875, 1.092), (0.8398, -0.8398, 1.092), (-0.9875, -0.6598, 1.092), (-0.4545, 1.097, 1.092), (-2.229e-08, 1.188, 1.092), (1.188, 3.618e-08, 1.092), (-0.2317, -1.165, 1.092), (-1.097, 0.4545, 1.092), (0.8398, 0.8398, 1.092), (0.6598, -0.9875, 1.092), (-1.097, -0.4545, 1.092), (-0.2317, 1.165, 1.092), (1.165, -0.2317, 1.092), (-0.4545, -1.097, 1.092), (-0.9875, 0.6598, 1.092), (0.9875, 0.6598, 1.092), (0.4545, -1.097, 1.092), (-1.165, -0.2317, 1.092), (0.2317, 1.165, 1.092), (1.097, -0.4545, 1.092), (-0.6598, -0.9875, 1.092), (-0.8398, 0.8398, 1.092), (1.097, 0.4545, 1.092), (0.2317, -1.165, 1.092), (-1.188, 1.093e-06, 1.092), (0.4545, 1.097, 1.092), (0.9875, -0.6598, 1.092), (-0.8398, -0.8398, 1.092), (-0.6598, 0.9875, 1.092), (1.341, 0.2667, 1.201), (-4.89e-07, -1.367, 1.201), (-1.341, 0.2667, 1.201), (0.7595, 1.137, 1.201), (0.9666, -0.9666, 1.201), (-1.137, -0.7595, 1.201), (-0.5231, 1.263, 1.201), (-4.358e-08, 1.367, 1.201), (1.367, -1.387e-09, 1.201), (-0.2667, -1.341, 1.201), (-1.263, 0.5231, 1.201), (0.9666, 0.9666, 1.201), (0.7595, -1.137, 1.201), (-1.263, -0.5231, 1.201), (-0.2667, 1.341, 1.201), (1.341, -0.2667, 1.201), (-0.5231, -1.263, 1.201), (-1.137, 0.7595, 1.201), (1.137, 0.7595, 1.201), (0.5231, -1.263, 1.201), (-1.341, -0.2667, 1.201), (0.2667, 1.341, 1.201), (1.263, -0.5231, 1.201), (-0.7595, -1.137, 1.201), (-0.9666, 0.9666, 1.201), (1.263, 0.5231, 1.201), (0.2667, -1.341, 1.201), (-1.367, 1.215e-06, 1.201), (0.5231, 1.263, 1.201), (1.137, -0.7595, 1.201), (-0.9666, -0.9666, 1.201), (-0.7595, 1.137, 1.201), (0.09755, 0.9904, 1.0), (0.2889, 0.9523, 1.0), (0.4691, 0.8777, 1.0), (0.6313, 0.7693, 1.0), (0.7693, 0.6313, 1.0), (0.8777, 0.4691, 1.0), (0.9523, 0.2889, 1.0), (0.9904, 0.09755, 1.0), (0.9904, -0.09755, 1.0), (0.9523, -0.2889, 1.0), (0.8777, -0.4691, 1.0), (0.7693, -0.6313, 1.0), (0.6313, -0.7693, 1.0), (0.4691, -0.8777, 1.0), (0.2889, -0.9523, 1.0), (0.09754, -0.9904, 1.0), (-0.09755, -0.9904, 1.0), (-0.2889, -0.9523, 1.0), (-0.4691, -0.8777, 1.0), (-0.6313, -0.7693, 1.0), (-0.7693, -0.6313, 1.0), (-0.8777, -0.4691, 1.0), (-0.9523, -0.2889, 1.0), (-0.9904, -0.09754, 1.0), (-0.9904, 0.09755, 1.0), (-0.9523, 0.2889, 1.0), (-0.8777, 0.4691, 1.0), (-0.7693, 0.6313, 1.0), (-0.6313, 0.7693, 1.0), (-0.4691, 0.8777, 1.0), (-0.2889, 0.9523, 1.0), (-0.09754, 0.9904, 1.0), (0.1464, 1.486, 1.246), (0.4335, 1.429, 1.246), (0.7039, 1.317, 1.246), (0.9473, 1.154, 1.246), (1.154, 0.9473, 1.246), (1.317, 0.7039, 1.246), (1.429, 0.4335, 1.246), (1.486, 0.1464, 1.246), (1.486, -0.1464, 1.246), (1.429, -0.4335, 1.246), (1.317, -0.7039, 1.246), (1.154, -0.9473, 1.246), (0.9473, -1.154, 1.246), (0.7039, -1.317, 1.246), (0.4335, -1.429, 1.246), (0.1464, -1.486, 1.246), (-0.1464, -1.486, 1.246), (-0.4335, -1.429, 1.246), (-0.7039, -1.317, 1.246), (-0.9473, -1.154, 1.246), (-1.154, -0.9473, 1.246), (-1.317, -0.7039, 1.246), (-1.429, -0.4335, 1.246), (-1.486, -0.1464, 1.246), (-1.486, 0.1464, 1.246), (-1.429, 0.4335, 1.246), (-1.317, 0.7039, 1.246), (-1.154, 0.9473, 1.246), (-0.9473, 1.154, 1.246), (-0.7039, 1.317, 1.246), (-0.4335, 1.429, 1.246), (-0.1464, 1.486, 1.246), (1.063, 6.239e-08, 1.031), (1.406, 0.2797, 1.223), (-0.2073, -1.042, 1.031), (-5.187e-07, -1.434, 1.223), (-0.9817, 0.4066, 1.031), (-1.406, 0.2797, 1.223), (0.7513, 0.7513, 1.031), (0.7965, 1.192, 1.223), (0.5903, -0.8835, 1.031), (1.014, -1.014, 1.223), (-0.9817, -0.4066, 1.031), (-1.192, -0.7965, 1.223), (-0.2073, 1.042, 1.031), (-0.5487, 1.325, 1.223), (1.042, -0.2073, 1.031), (-0.4066, -0.9817, 1.031), (-0.8835, 0.5903, 1.031), (0.8835, 0.5903, 1.031), (0.4066, -0.9817, 1.031), (-1.042, -0.2073, 1.031), (0.2073, 1.042, 1.031), (-5.15e-08, 1.434, 1.223), (0.9817, -0.4066, 1.031), (-0.5903, -0.8835, 1.031), (-0.7513, 0.7513, 1.031), (0.9817, 0.4066, 1.031), (0.2073, -1.042, 1.031), (-1.063, 1.008e-06, 1.031), (0.4066, 0.9817, 1.031), (0.8835, -0.5903, 1.031), (-0.7513, -0.7513, 1.031), (-0.5903, 0.8835, 1.031), (1.309, 1.084e-08, 1.162), (1.196, 0.2378, 1.108), (-0.2553, -1.283, 1.162), (-4.232e-07, -1.219, 1.108), (-1.209, 0.5008, 1.162), (-1.196, 0.2378, 1.108), (0.9253, 0.9253, 1.162), (0.6772, 1.014, 1.108), (0.727, -1.088, 1.162), (0.8619, -0.8619, 1.108), (-1.209, -0.5008, 1.162), (-1.014, -0.6772, 1.108), (-0.2553, 1.283, 1.162), (-0.4665, 1.126, 1.108), (1.283, -0.2553, 1.162), (-0.5008, -1.209, 1.162), (-1.088, 0.727, 1.162), (1.088, 0.727, 1.162), (0.5008, -1.209, 1.162), (-1.283, -0.2553, 1.162), (0.2553, 1.283, 1.162), (-2.6e-08, 1.219, 1.108), (1.209, -0.5008, 1.162), (-0.727, -1.088, 1.162), (-0.9253, 0.9253, 1.162), (1.209, 0.5008, 1.162), (0.2553, -1.283, 1.162), (-1.309, 1.176e-06, 1.162), (0.5008, 1.209, 1.162), (1.088, -0.727, 1.162), (-0.9253, -0.9253, 1.162), (-0.727, 1.088, 1.162), (-0.5865, 1.097, 1.123), (-0.9618, -0.7893, 1.123), (0.9618, -0.7893, 1.123), (0.5865, 1.097, 1.123), (-1.238, 0.122, 1.123), (0.122, -1.238, 1.123), (1.191, 0.3612, 1.123), (-0.7893, 0.9618, 1.123), (-0.7893, -0.9618, 1.123), (1.097, -0.5865, 1.123), (0.3612, 1.191, 1.123), (-1.238, -0.122, 1.123), (0.3612, -1.191, 1.123), (1.097, 0.5865, 1.123), (-0.9618, 0.7893, 1.123), (-0.5865, -1.097, 1.123), (1.191, -0.3612, 1.123), (-0.122, 1.238, 1.123), (0.122, 1.238, 1.123), (-1.191, -0.3612, 1.123), (0.5865, -1.097, 1.123), (0.9618, 0.7893, 1.123), (-1.097, 0.5865, 1.123), (-0.3612, -1.191, 1.123), (1.238, -0.122, 1.123), (-0.3612, 1.191, 1.123), (-1.097, -0.5865, 1.123), (0.7893, -0.9618, 1.123), (0.7893, 0.9618, 1.123), (-1.191, 0.3612, 1.123), (-0.122, -1.238, 1.123), (1.238, 0.122, 1.123), (1.156, 4.273e-08, 1.077), (-0.2256, -1.134, 1.077), (-1.068, 0.4425, 1.077), (0.8177, 0.8177, 1.077), (0.6425, -0.9615, 1.077), (-1.068, -0.4425, 1.077), (-0.2256, 1.134, 1.077), (1.134, -0.2256, 1.077), (-0.4425, -1.068, 1.077), (-0.9615, 0.6425, 1.077), (0.9615, 0.6425, 1.077), (0.4425, -1.068, 1.077), (-1.134, -0.2256, 1.077), (0.2256, 1.134, 1.077), (1.068, -0.4425, 1.077), (-0.6425, -0.9615, 1.077), (-0.8177, 0.8177, 1.077), (1.068, 0.4425, 1.077), (0.2256, -1.134, 1.077), (-1.156, 1.072e-06, 1.077), (0.4425, 1.068, 1.077), (0.9615, -0.6425, 1.077), (-0.8177, -0.8177, 1.077), (-0.6425, 0.9615, 1.077), (1.042, 0.2073, 1.031), (-3.537e-07, -1.063, 1.031), (-1.042, 0.2073, 1.031), (0.5903, 0.8835, 1.031), (0.7513, -0.7513, 1.031), (-0.8835, -0.5903, 1.031), (-0.4066, 0.9817, 1.031), (-7.429e-09, 1.063, 1.031), (1.114, 0.1097, 1.062), (-0.1098, -1.114, 1.062), (-1.071, 0.325, 1.062), (0.7103, 0.8655, 1.062), (0.7103, -0.8655, 1.062), (-0.9875, -0.5278, 1.062), (-0.325, 1.071, 1.062), (1.114, -0.1097, 1.062), (-0.325, -1.071, 1.062), (-0.9875, 0.5278, 1.062), (0.8655, 0.7103, 1.062), (0.5278, -0.9875, 1.062), (-1.071, -0.325, 1.062), (0.1097, 1.114, 1.062), (-0.1097, 1.114, 1.062), (1.071, -0.325, 1.062), (-0.5278, -0.9875, 1.062), (-0.8655, 0.7103, 1.062), (0.9875, 0.5278, 1.062), (0.325, -1.071, 1.062), (-1.114, -0.1097, 1.062), (0.325, 1.071, 1.062), (0.9875, -0.5278, 1.062), (-0.7103, -0.8655, 1.062), (-0.7103, 0.8655, 1.062), (1.071, 0.325, 1.062), (0.1097, -1.114, 1.062), (-1.114, 0.1098, 1.062), (0.5278, 0.9875, 1.062), (0.8655, -0.7103, 1.062), (-0.8655, -0.7103, 1.062), (-0.5278, 0.9875, 1.062), (1.134, 0.2256, 1.077), (-3.954e-07, -1.156, 1.077), (-1.134, 0.2256, 1.077), (0.6425, 0.9615, 1.077), (0.8177, -0.8177, 1.077), (-0.9615, -0.6425, 1.077), (-0.4425, 1.068, 1.077), (-1.857e-08, 1.156, 1.077), (1.219, 2.963e-08, 1.108), (-0.2378, -1.196, 1.108), (-1.126, 0.4665, 1.108), (0.8619, 0.8619, 1.108), (0.6772, -1.014, 1.108), (-1.126, -0.4665, 1.108), (-0.2378, 1.196, 1.108), (1.196, -0.2378, 1.108), (-0.4665, -1.126, 1.108), (-1.014, 0.6772, 1.108), (1.014, 0.6772, 1.108), (0.4665, -1.126, 1.108), (-1.196, -0.2378, 1.108), (0.2378, 1.196, 1.108), (1.126, -0.4665, 1.108), (-0.6772, -1.014, 1.108), (-0.8619, 0.8619, 1.108), (1.126, 0.4665, 1.108), (0.2378, -1.196, 1.108), (-1.219, 1.115e-06, 1.108), (0.4665, 1.126, 1.108), (1.014, -0.6772, 1.108), (-0.8619, -0.8619, 1.108), (-0.6772, 1.014, 1.108), (1.176, 0.1159, 1.092), (-0.1159, -1.176, 1.092), (-1.131, 0.3431, 1.092), (0.7498, 0.9137, 1.092), (0.7498, -0.9137, 1.092), (-1.042, -0.5572, 1.092), (-0.3431, 1.131, 1.092), (1.176, -0.1159, 1.092), (-0.3431, -1.131, 1.092), (-1.042, 0.5572, 1.092), (0.9137, 0.7498, 1.092), (0.5572, -1.042, 1.092), (-1.131, -0.3431, 1.092), (0.1159, 1.176, 1.092), (-0.1159, 1.176, 1.092), (1.131, -0.3431, 1.092), (-0.5572, -1.042, 1.092), (-0.9137, 0.7498, 1.092), (1.042, 0.5572, 1.092), (0.3431, -1.131, 1.092), (-1.176, -0.1159, 1.092), (0.3431, 1.131, 1.092), (1.042, -0.5572, 1.092), (-0.7498, -0.9137, 1.092), (-0.7498, 0.9137, 1.092), (1.131, 0.3431, 1.092), (0.1159, -1.176, 1.092), (-1.176, 0.1159, 1.092), (0.5572, 1.042, 1.092), (0.9137, -0.7498, 1.092), (-0.9137, -0.7498, 1.092), (-0.5572, 1.042, 1.092), (1.283, 0.2553, 1.162), (-4.631e-07, -1.309, 1.162), (-1.283, 0.2553, 1.162), (0.727, 1.088, 1.162), (0.9253, -0.9253, 1.162), (-1.088, -0.727, 1.162), (-0.5008, 1.209, 1.162), (-3.665e-08, 1.309, 1.162), (1.434, -1.537e-08, 1.223), (-0.2797, -1.406, 1.223), (-1.325, 0.5487, 1.223), (1.014, 1.014, 1.223), (0.7965, -1.192, 1.223), (-1.325, -0.5487, 1.223), (-0.2797, 1.406, 1.223), (1.406, -0.2797, 1.223), (-0.5487, -1.325, 1.223), (-1.192, 0.7965, 1.223), (1.192, 0.7965, 1.223), (0.5487, -1.325, 1.223), (-1.406, -0.2797, 1.223), (0.2797, 1.406, 1.223), (1.325, -0.5487, 1.223), (-0.7965, -1.192, 1.223), (-1.014, 1.014, 1.223), (1.325, 0.5487, 1.223), (0.2797, -1.406, 1.223), (-1.434, 1.261e-06, 1.223), (0.5487, 1.325, 1.223), (1.192, -0.7965, 1.223), (-1.014, -1.014, 1.223), (-0.7965, 1.192, 1.223), (-0.6413, 1.2, 1.201), (-1.052, -0.863, 1.201), (1.052, -0.863, 1.201), (0.6413, 1.2, 1.201), (-1.354, 0.1333, 1.201), (0.1333, -1.354, 1.201), (1.302, 0.3949, 1.201), (-0.863, 1.052, 1.201), (-0.8631, -1.052, 1.201), (1.2, -0.6413, 1.201), (0.3949, 1.302, 1.201), (-1.354, -0.1333, 1.201), (0.3949, -1.302, 1.201), (1.2, 0.6413, 1.201), (-1.052, 0.8631, 1.201), (-0.6413, -1.2, 1.201), (1.302, -0.3949, 1.201), (-0.1333, 1.354, 1.201), (0.1333, 1.354, 1.201), (-1.302, -0.3949, 1.201), (0.6413, -1.2, 1.201), (1.052, 0.863, 1.201), (-1.2, 0.6413, 1.201), (-0.3949, -1.302, 1.201), (1.354, -0.1333, 1.201), (-0.3949, 1.302, 1.201), (-1.2, -0.6413, 1.201), (0.863, -1.052, 1.201), (0.863, 1.052, 1.201), (-1.302, 0.3949, 1.201), (-0.1333, -1.354, 1.201), (1.354, 0.1333, 1.201), (1.296, 0.1277, 1.162), (-0.1277, -1.296, 1.162), (-1.246, 0.378, 1.162), (0.8262, 1.007, 1.162), (0.8262, -1.007, 1.162), (-1.149, -0.6139, 1.162), (-0.378, 1.246, 1.162), (1.296, -0.1277, 1.162), (-0.378, -1.246, 1.162), (-1.149, 0.6139, 1.162), (1.007, 0.8262, 1.162), (0.6139, -1.149, 1.162), (-1.246, -0.378, 1.162), (0.1277, 1.296, 1.162), (-0.1276, 1.296, 1.162), (1.246, -0.378, 1.162), (-0.6139, -1.149, 1.162), (-1.007, 0.8262, 1.162), (1.149, 0.6139, 1.162), (0.378, -1.246, 1.162), (-1.296, -0.1276, 1.162), (0.378, 1.246, 1.162), (1.149, -0.6139, 1.162), (-0.8262, -1.007, 1.162), (-0.8262, 1.007, 1.162), (1.246, 0.378, 1.162), (0.1276, -1.296, 1.162), (-1.296, 0.1277, 1.162), (0.6139, 1.149, 1.162), (1.007, -0.8262, 1.162), (-1.007, -0.8262, 1.162), (-0.6139, 1.149, 1.162), (-0.5425, 1.015, 1.077), (-0.8896, -0.7301, 1.077), (0.8896, -0.7301, 1.077), (0.5425, 1.015, 1.077), (-1.145, 0.1128, 1.077), (0.1128, -1.145, 1.077), (1.101, 0.3341, 1.077), (-0.7301, 0.8896, 1.077), (-0.7301, -0.8896, 1.077), (1.015, -0.5425, 1.077), (0.3341, 1.101, 1.077), (-1.145, -0.1128, 1.077), (0.3341, -1.101, 1.077), (1.015, 0.5425, 1.077), (-0.8896, 0.7301, 1.077), (-0.5425, -1.015, 1.077), (1.101, -0.3341, 1.077), (-0.1128, 1.145, 1.077), (0.1128, 1.145, 1.077), (-1.101, -0.3341, 1.077), (0.5425, -1.015, 1.077), (0.8896, 0.7301, 1.077), (-1.015, 0.5425, 1.077), (-0.3341, -1.101, 1.077), (1.145, -0.1128, 1.077), (-0.3341, 1.101, 1.077), (-1.015, -0.5425, 1.077), (0.7301, -0.8896, 1.077), (0.7301, 0.8896, 1.077), (-1.101, 0.3341, 1.077), (-0.1128, -1.145, 1.077), (1.145, 0.1128, 1.077), (-0.4985, 0.9326, 1.031), (-0.8174, -0.6708, 1.031), (0.8174, -0.6708, 1.031), (0.4985, 0.9326, 1.031), (-1.052, 0.1036, 1.031), (0.1036, -1.052, 1.031), (1.012, 0.307, 1.031), (-0.6708, 0.8174, 1.031), (-0.6708, -0.8174, 1.031), (0.9326, -0.4985, 1.031), (0.307, 1.012, 1.031), (-1.052, -0.1036, 1.031), (0.307, -1.012, 1.031), (0.9326, 0.4985, 1.031), (-0.8174, 0.6708, 1.031), (-0.4985, -0.9326, 1.031), (1.012, -0.307, 1.031), (-0.1036, 1.052, 1.031), (0.1036, 1.052, 1.031), (-1.012, -0.307, 1.031), (0.4985, -0.9326, 1.031), (0.8174, 0.6708, 1.031), (-0.9326, 0.4985, 1.031), (-0.307, -1.012, 1.031), (1.052, -0.1036, 1.031), (-0.307, 1.012, 1.031), (-0.9326, -0.4985, 1.031), (0.6708, -0.8174, 1.031), (0.6708, 0.8174, 1.031), (-1.012, 0.307, 1.031), (-0.1036, -1.052, 1.031), (1.052, 0.1036, 1.031), (1.207, 0.1189, 1.108), (-0.1189, -1.207, 1.108), (-1.161, 0.3521, 1.108), (0.7696, 0.9377, 1.108), (0.7696, -0.9377, 1.108), (-1.07, -0.5718, 1.108), (-0.3521, 1.161, 1.108), (1.207, -0.1189, 1.108), (-0.3521, -1.161, 1.108), (-1.07, 0.5718, 1.108), (0.9377, 0.7696, 1.108), (0.5718, -1.07, 1.108), (-1.161, -0.3521, 1.108), (0.1189, 1.207, 1.108), (-0.1189, 1.207, 1.108), (1.161, -0.3521, 1.108), (-0.5718, -1.07, 1.108), (-0.9377, 0.7696, 1.108), (1.07, 0.5718, 1.108), (0.3521, -1.161, 1.108), (-1.207, -0.1189, 1.108), (0.3521, 1.161, 1.108), (1.07, -0.5718, 1.108), (-0.7696, -0.9377, 1.108), (-0.7696, 0.9377, 1.108), (1.161, 0.3521, 1.108), (0.1189, -1.207, 1.108), (-1.207, 0.1189, 1.108), (0.5718, 1.07, 1.108), (0.9377, -0.7696, 1.108), (-0.9377, -0.7696, 1.108), (-0.5718, 1.07, 1.108), (-0.6726, 1.258, 1.223), (-1.103, -0.9052, 1.223), (1.103, -0.9052, 1.223), (0.6726, 1.258, 1.223), (-1.42, 0.1399, 1.223), (0.1399, -1.42, 1.223), (1.365, 0.4142, 1.223), (-0.9052, 1.103, 1.223), (-0.9052, -1.103, 1.223), (1.258, -0.6726, 1.223), (0.4142, 1.365, 1.223), (-1.42, -0.1399, 1.223), (0.4142, -1.365, 1.223), (1.258, 0.6726, 1.223), (-1.103, 0.9052, 1.223), (-0.6726, -1.258, 1.223), (1.365, -0.4142, 1.223), (-0.1399, 1.42, 1.223), (0.1399, 1.42, 1.223), (-1.365, -0.4142, 1.223), (0.6726, -1.258, 1.223), (1.103, 0.9052, 1.223), (-1.258, 0.6726, 1.223), (-0.4142, -1.365, 1.223), (1.42, -0.1399, 1.223), (-0.4142, 1.365, 1.223), (-1.258, -0.6726, 1.223), (0.9052, -1.103, 1.223), (0.9052, 1.103, 1.223), (-1.365, 0.4142, 1.223), (-0.1399, -1.42, 1.223), (1.42, 0.1399, 1.223), (0.005293, 2.004, 1.246), (0.3974, 1.966, 1.246), (0.7744, 1.851, 1.246), (1.122, 1.666, 1.246), (1.426, 1.416, 1.246), (1.676, 1.111, 1.246), (1.862, 0.7638, 1.246), (1.976, 0.3868, 1.246), (2.015, -0.005293, 1.246), (1.976, -0.3974, 1.246), (1.862, -0.7744, 1.246), (1.676, -1.122, 1.246), (1.426, -1.426, 1.246), (1.122, -1.676, 1.246), (0.7744, -1.862, 1.246), (0.3974, -1.976, 1.246), (0.005293, -2.015, 1.246), (-0.3868, -1.976, 1.246), (-0.7638, -1.862, 1.246), (-1.111, -1.676, 1.246), (-1.416, -1.426, 1.246), (-1.666, -1.122, 1.246), (-1.851, -0.7744, 1.246), (-1.966, -0.3974, 1.246), (-2.004, -0.005292, 1.246), (-1.966, 0.3868, 1.246), (-1.851, 0.7638, 1.246), (-1.666, 1.111, 1.246), (-1.416, 1.416, 1.246), (-1.111, 1.666, 1.246), (-0.7638, 1.851, 1.246), (-0.3868, 1.966, 1.246), (0.2013, 1.985, 1.246), (0.5859, 1.909, 1.246), (0.9481, 1.759, 1.246), (1.274, 1.541, 1.246), (1.551, 1.264, 1.246), (1.769, 0.9375, 1.246), (1.919, 0.5753, 1.246), (1.996, 0.1907, 1.246), (1.996, -0.2013, 1.246), (1.919, -0.5859, 1.246), (1.769, -0.9481, 1.246), (1.551, -1.274, 1.246), (1.274, -1.551, 1.246), (0.9481, -1.769, 1.246), (0.5859, -1.919, 1.246), (0.2013, -1.996, 1.246), (-0.1907, -1.996, 1.246), (-0.5753, -1.919, 1.246), (-0.9375, -1.769, 1.246), (-1.264, -1.551, 1.246), (-1.541, -1.274, 1.246), (-1.759, -0.9481, 1.246), (-1.909, -0.5859, 1.246), (-1.985, -0.2013, 1.246), (-1.985, 0.1907, 1.246), (-1.909, 0.5753, 1.246), (-1.759, 0.9375, 1.246), (-1.541, 1.264, 1.246), (-1.264, 1.541, 1.246), (-0.9375, 1.759, 1.246), (-0.5753, 1.909, 1.246), (-0.1907, 1.985, 1.246), (-1.353, 1.353, 1.216)], [], [(0, 1, 224, 3, 2), (2, 3, 225, 5, 4), (4, 5, 226, 7, 6), (6, 7, 227, 9, 8), (8, 9, 228, 11, 10), (10, 11, 229, 13, 12), (12, 13, 230, 15, 14), (14, 15, 231, 17, 16), (16, 17, 232, 19, 18), (18, 19, 233, 21, 20), (20, 21, 234, 23, 22), (22, 23, 235, 25, 24), (24, 25, 236, 27, 26), (26, 27, 237, 29, 28), (28, 29, 238, 31, 30), (30, 31, 239, 33, 32), (32, 33, 240, 35, 34), (34, 35, 241, 37, 36), (36, 37, 242, 39, 38), (38, 39, 243, 41, 40), (40, 41, 244, 43, 42), (42, 43, 245, 45, 44), (44, 45, 246, 47, 46), (46, 47, 247, 49, 48), (48, 49, 248, 51, 50), (50, 51, 249, 53, 52), (52, 53, 250, 55, 54), (54, 55, 251, 57, 56), (56, 57, 252, 59, 58), (58, 59, 253, 61, 60), (735, 289, 71, 263), (60, 61, 254, 63, 62), (62, 63, 255, 1, 0), (0, 2, 4, 6, 8, 10, 12, 14, 16, 18, 20, 22, 24, 26, 28, 30, 32, 34, 36, 38, 40, 42, 44, 46, 48, 50, 52, 54, 56, 58, 60, 62), (734, 291, 80, 272), (733, 293, 89, 281), (732, 295, 67, 259), (731, 297, 76, 268), (730, 299, 85, 277), (729, 301, 94, 286), (728, 520, 72, 264), (727, 521, 81, 273), (726, 522, 90, 282), (725, 523, 68, 260), (724, 524, 77, 269), (723, 525, 86, 278), (722, 309, 64, 256), (721, 526, 95, 287), (720, 527, 73, 265), (719, 528, 82, 274), (718, 529, 91, 283), (717, 530, 69, 261), (716, 531, 78, 270), (715, 532, 87, 279), (714, 533, 65, 257), (713, 534, 74, 266), (712, 535, 83, 275), (711, 536, 92, 284), (710, 537, 70, 262), (709, 538, 79, 271), (708, 539, 88, 280), (707, 540, 66, 258), (706, 541, 75, 267), (705, 542, 84, 276), (704, 543, 93, 285), (703, 479, 127, 352), (702, 478, 126, 353), (701, 477, 125, 354), (700, 476, 124, 355), (699, 475, 123, 356), (698, 474, 122, 357), (697, 473, 121, 358), (696, 472, 120, 359), (695, 471, 119, 360), (694, 470, 118, 361), (693, 469, 116, 362), (692, 468, 115, 363), (691, 467, 114, 364), (690, 466, 113, 365), (689, 465, 112, 366), (688, 464, 111, 367), (687, 463, 110, 368), (686, 462, 108, 369), (685, 341, 117, 370), (684, 461, 106, 371), (683, 460, 104, 372), (682, 459, 102, 373), (681, 458, 100, 374), (680, 457, 98, 375), (679, 456, 96, 376), (678, 333, 109, 377), (677, 331, 107, 378), (676, 329, 105, 379), (675, 327, 103, 380), (674, 325, 101, 381), (673, 323, 99, 382), (672, 321, 97, 383), (671, 408, 152, 416), (670, 409, 153, 417), (669, 410, 154, 418), (668, 411, 155, 419), (667, 412, 156, 420), (666, 413, 157, 421), (665, 414, 158, 422), (664, 288, 128, 423), (663, 290, 129, 424), (662, 292, 130, 425), (661, 294, 131, 426), (660, 296, 132, 427), (659, 298, 133, 428), (658, 415, 159, 429), (657, 300, 134, 430), (656, 302, 135, 431), (655, 303, 136, 432), (654, 304, 137, 433), (653, 305, 138, 434), (652, 306, 139, 435), (651, 307, 140, 436), (650, 308, 141, 437), (649, 310, 142, 438), (648, 311, 143, 439), (647, 312, 144, 440), (646, 313, 145, 441), (645, 314, 146, 442), (644, 315, 147, 443), (643, 316, 148, 444), (642, 317, 149, 445), (641, 318, 150, 446), (640, 319, 151, 447), (639, 448, 160, 480), (638, 449, 161, 481), (637, 450, 162, 482), (636, 451, 163, 483), (635, 452, 164, 484), (634, 453, 165, 485), (633, 454, 166, 486), (632, 384, 168, 487), (631, 385, 169, 488), (630, 386, 170, 489), (629, 387, 171, 490), (628, 388, 172, 491), (627, 389, 173, 492), (626, 455, 167, 493), (625, 390, 174, 494), (624, 391, 175, 495), (623, 392, 176, 496), (622, 393, 177, 497), (621, 394, 178, 498), (620, 395, 179, 499), (619, 396, 180, 500), (618, 397, 181, 501), (617, 398, 182, 502), (616, 399, 183, 503), (615, 400, 184, 504), (614, 401, 185, 505), (613, 402, 186, 506), (612, 403, 187, 507), (611, 404, 188, 508), (610, 405, 189, 509), (609, 406, 190, 510), (608, 407, 191, 511), (607, 351, 223, 544), (606, 350, 222, 545), (605, 349, 221, 546), (604, 348, 220, 547), (603, 347, 219, 548), (602, 346, 218, 549), (601, 345, 217, 550), (600, 344, 216, 551), (599, 343, 215, 552), (598, 342, 214, 553), (597, 340, 213, 554), (596, 339, 212, 555), (595, 338, 211, 556), (594, 337, 210, 557), (593, 336, 209, 558), (592, 335, 208, 559), (591, 334, 207, 560), (590, 332, 206, 561), (589, 519, 199, 562), (588, 330, 205, 563), (587, 328, 204, 564), (586, 326, 203, 565), (585, 324, 202, 566), (584, 322, 201, 567), (583, 320, 200, 568), (582, 518, 198, 569), (581, 517, 197, 570), (580, 516, 196, 571), (579, 515, 195, 572), (578, 514, 194, 573), (577, 513, 193, 574), (576, 512, 192, 575), (320, 576, 575, 200), (96, 383, 576, 320), (383, 97, 512, 576), (322, 577, 574, 201), (98, 382, 577, 322), (382, 99, 513, 577), (324, 578, 573, 202), (100, 381, 578, 324), (381, 101, 514, 578), (326, 579, 572, 203), (102, 380, 579, 326), (380, 103, 515, 579), (328, 580, 571, 204), (104, 379, 580, 328), (379, 105, 516, 580), (330, 581, 570, 205), (106, 378, 581, 330), (378, 107, 517, 581), (332, 582, 569, 206), (108, 377, 582, 332), (377, 109, 518, 582), (334, 583, 568, 207), (110, 376, 583, 334), (376, 96, 320, 583), (335, 584, 567, 208), (111, 375, 584, 335), (375, 98, 322, 584), (336, 585, 566, 209), (112, 374, 585, 336), (374, 100, 324, 585), (337, 586, 565, 210), (113, 373, 586, 337), (373, 102, 326, 586), (338, 587, 564, 211), (114, 372, 587, 338), (372, 104, 328, 587), (339, 588, 563, 212), (115, 371, 588, 339), (371, 106, 330, 588), (340, 589, 562, 213), (116, 370, 589, 340), (370, 117, 519, 589), (519, 590, 561, 199), (117, 369, 590, 519), (369, 108, 332, 590), (342, 591, 560, 214), (118, 368, 591, 342), (368, 110, 334, 591), (343, 592, 559, 215), (119, 367, 592, 343), (367, 111, 335, 592), (344, 593, 558, 216), (120, 366, 593, 344), (366, 112, 336, 593), (345, 594, 557, 217), (121, 365, 594, 345), (365, 113, 337, 594), (346, 595, 556, 218), (122, 364, 595, 346), (364, 114, 338, 595), (347, 596, 555, 219), (123, 363, 596, 347), (363, 115, 339, 596), (348, 597, 554, 220), (124, 362, 597, 348), (362, 116, 340, 597), (349, 598, 553, 221), (125, 361, 598, 349), (361, 118, 342, 598), (350, 599, 552, 222), (126, 360, 599, 350), (360, 119, 343, 599), (351, 600, 551, 223), (127, 359, 600, 351), (359, 120, 344, 600), (512, 601, 550, 192), (97, 358, 601, 512), (358, 121, 345, 601), (513, 602, 549, 193), (99, 357, 602, 513), (357, 122, 346, 602), (514, 603, 548, 194), (101, 356, 603, 514), (356, 123, 347, 603), (515, 604, 547, 195), (103, 355, 604, 515), (355, 124, 348, 604), (516, 605, 546, 196), (105, 354, 605, 516), (354, 125, 349, 605), (517, 606, 545, 197), (107, 353, 606, 517), (353, 126, 350, 606), (518, 607, 544, 198), (109, 352, 607, 518), (352, 127, 351, 607), (454, 608, 511, 166), (158, 447, 608, 454), (447, 151, 407, 608), (453, 609, 510, 165), (157, 446, 609, 453), (446, 150, 406, 609), (452, 610, 509, 164), (156, 445, 610, 452), (445, 149, 405, 610), (451, 611, 508, 163), (155, 444, 611, 451), (444, 148, 404, 611), (450, 612, 507, 162), (154, 443, 612, 450), (443, 147, 403, 612), (449, 613, 506, 161), (153, 442, 613, 449), (442, 146, 402, 613), (448, 614, 505, 160), (152, 441, 614, 448), (441, 145, 401, 614), (407, 615, 504, 191), (151, 440, 615, 407), (440, 144, 400, 615), (406, 616, 503, 190), (150, 439, 616, 406), (439, 143, 399, 616), (405, 617, 502, 189), (149, 438, 617, 405), (438, 142, 398, 617), (404, 618, 501, 188), (148, 437, 618, 404), (437, 141, 397, 618), (403, 619, 500, 187), (147, 436, 619, 403), (436, 140, 396, 619), (402, 620, 499, 186), (146, 435, 620, 402), (435, 139, 395, 620), (401, 621, 498, 185), (145, 434, 621, 401), (434, 138, 394, 621), (400, 622, 497, 184), (144, 433, 622, 400), (433, 137, 393, 622), (399, 623, 496, 183), (143, 432, 623, 399), (432, 136, 392, 623), (398, 624, 495, 182), (142, 431, 624, 398), (431, 135, 391, 624), (455, 625, 494, 167), (159, 430, 625, 455), (430, 134, 390, 625), (397, 626, 493, 181), (141, 429, 626, 397), (429, 159, 455, 626), (396, 627, 492, 180), (140, 428, 627, 396), (428, 133, 389, 627), (395, 628, 491, 179), (139, 427, 628, 395), (427, 132, 388, 628), (394, 629, 490, 178), (138, 426, 629, 394), (426, 131, 387, 629), (393, 630, 489, 177), (137, 425, 630, 393), (425, 130, 386, 630), (392, 631, 488, 176), (136, 424, 631, 392), (424, 129, 385, 631), (391, 632, 487, 175), (135, 423, 632, 391), (423, 128, 384, 632), (390, 633, 486, 174), (134, 422, 633, 390), (422, 158, 454, 633), (389, 634, 485, 173), (133, 421, 634, 389), (421, 157, 453, 634), (388, 635, 484, 172), (132, 420, 635, 388), (420, 156, 452, 635), (387, 636, 483, 171), (131, 419, 636, 387), (419, 155, 451, 636), (386, 637, 482, 170), (130, 418, 637, 386), (418, 154, 450, 637), (385, 638, 481, 169), (129, 417, 638, 385), (417, 153, 449, 638), (384, 639, 480, 168), (128, 416, 639, 384), (416, 152, 448, 639), (414, 640, 447, 158), (61, 253, 640, 414), (253, 59, 319, 640), (413, 641, 446, 157), (43, 244, 641, 413), (244, 41, 318, 641), (412, 642, 445, 156), (25, 235, 642, 412), (235, 23, 317, 642), (411, 643, 444, 155), (7, 226, 643, 411), (226, 5, 316, 643), (410, 644, 443, 154), (51, 248, 644, 410), (248, 49, 315, 644), (409, 645, 442, 153), (33, 239, 645, 409), (239, 31, 314, 645), (408, 646, 441, 152), (15, 230, 646, 408), (230, 13, 313, 646), (319, 647, 440, 151), (59, 252, 647, 319), (252, 57, 312, 647), (318, 648, 439, 150), (41, 243, 648, 318), (243, 39, 311, 648), (317, 649, 438, 149), (23, 234, 649, 317), (234, 21, 310, 649), (316, 650, 437, 148), (5, 225, 650, 316), (225, 3, 308, 650), (315, 651, 436, 147), (49, 247, 651, 315), (247, 47, 307, 651), (314, 652, 435, 146), (31, 238, 652, 314), (238, 29, 306, 652), (313, 653, 434, 145), (13, 229, 653, 313), (229, 11, 305, 653), (312, 654, 433, 144), (57, 251, 654, 312), (251, 55, 304, 654), (311, 655, 432, 143), (39, 242, 655, 311), (242, 37, 303, 655), (310, 656, 431, 142), (21, 233, 656, 310), (233, 19, 302, 656), (415, 657, 430, 159), (1, 255, 657, 415), (255, 63, 300, 657), (308, 658, 429, 141), (3, 224, 658, 308), (224, 1, 415, 658), (307, 659, 428, 140), (47, 246, 659, 307), (246, 45, 298, 659), (306, 660, 427, 139), (29, 237, 660, 306), (237, 27, 296, 660), (305, 661, 426, 138), (11, 228, 661, 305), (228, 9, 294, 661), (304, 662, 425, 137), (55, 250, 662, 304), (250, 53, 292, 662), (303, 663, 424, 136), (37, 241, 663, 303), (241, 35, 290, 663), (302, 664, 423, 135), (19, 232, 664, 302), (232, 17, 288, 664), (300, 665, 422, 134), (63, 254, 665, 300), (254, 61, 414, 665), (298, 666, 421, 133), (45, 245, 666, 298), (245, 43, 413, 666), (296, 667, 420, 132), (27, 236, 667, 296), (236, 25, 412, 667), (294, 668, 419, 131), (9, 227, 668, 294), (227, 7, 411, 668), (292, 669, 418, 130), (53, 249, 669, 292), (249, 51, 410, 669), (290, 670, 417, 129), (35, 240, 670, 290), (240, 33, 409, 670), (288, 671, 416, 128), (17, 231, 671, 288), (231, 15, 408, 671), (456, 672, 383, 96), (168, 480, 672, 456), (480, 160, 321, 672), (457, 673, 382, 98), (169, 481, 673, 457), (481, 161, 323, 673), (458, 674, 381, 100), (170, 482, 674, 458), (482, 162, 325, 674), (459, 675, 380, 102), (171, 483, 675, 459), (483, 163, 327, 675), (460, 676, 379, 104), (172, 484, 676, 460), (484, 164, 329, 676), (461, 677, 378, 106), (173, 485, 677, 461), (485, 165, 331, 677), (462, 678, 377, 108), (174, 486, 678, 462), (486, 166, 333, 678), (463, 679, 376, 110), (175, 487, 679, 463), (487, 168, 456, 679), (464, 680, 375, 111), (176, 488, 680, 464), (488, 169, 457, 680), (465, 681, 374, 112), (177, 489, 681, 465), (489, 170, 458, 681), (466, 682, 373, 113), (178, 490, 682, 466), (490, 171, 459, 682), (467, 683, 372, 114), (179, 491, 683, 467), (491, 172, 460, 683), (468, 684, 371, 115), (180, 492, 684, 468), (492, 173, 461, 684), (469, 685, 370, 116), (181, 493, 685, 469), (493, 167, 341, 685), (341, 686, 369, 117), (167, 494, 686, 341), (494, 174, 462, 686), (470, 687, 368, 118), (182, 495, 687, 470), (495, 175, 463, 687), (471, 688, 367, 119), (183, 496, 688, 471), (496, 176, 464, 688), (472, 689, 366, 120), (184, 497, 689, 472), (497, 177, 465, 689), (473, 690, 365, 121), (185, 498, 690, 473), (498, 178, 466, 690), (474, 691, 364, 122), (186, 499, 691, 474), (499, 179, 467, 691), (475, 692, 363, 123), (187, 500, 692, 475), (500, 180, 468, 692), (476, 693, 362, 124), (188, 501, 693, 476), (501, 181, 469, 693), (477, 694, 361, 125), (189, 502, 694, 477), (502, 182, 470, 694), (478, 695, 360, 126), (190, 503, 695, 478), (503, 183, 471, 695), (479, 696, 359, 127), (191, 504, 696, 479), (504, 184, 472, 696), (321, 697, 358, 97), (160, 505, 697, 321), (505, 185, 473, 697), (323, 698, 357, 99), (161, 506, 698, 323), (506, 186, 474, 698), (325, 699, 356, 101), (162, 507, 699, 325), (507, 187, 475, 699), (327, 700, 355, 103), (163, 508, 700, 327), (508, 188, 476, 700), (329, 701, 354, 105), (164, 509, 701, 329), (509, 189, 477, 701), (331, 702, 353, 107), (165, 510, 702, 331), (510, 190, 478, 702), (333, 703, 352, 109), (166, 511, 703, 333), (511, 191, 479, 703), (301, 704, 285, 94), (198, 544, 704, 301), (544, 223, 543, 704), (299, 705, 276, 85), (197, 545, 705, 299), (545, 222, 542, 705), (297, 706, 267, 76), (196, 546, 706, 297), (546, 221, 541, 706), (295, 707, 258, 67), (195, 547, 707, 295), (547, 220, 540, 707), (293, 708, 280, 89), (194, 548, 708, 293), (548, 219, 539, 708), (291, 709, 271, 80), (193, 549, 709, 291), (549, 218, 538, 709), (289, 710, 262, 71), (192, 550, 710, 289), (550, 217, 537, 710), (543, 711, 284, 93), (223, 551, 711, 543), (551, 216, 536, 711), (542, 712, 275, 84), (222, 552, 712, 542), (552, 215, 535, 712), (541, 713, 266, 75), (221, 553, 713, 541), (553, 214, 534, 713), (540, 714, 257, 66), (220, 554, 714, 540), (554, 213, 533, 714), (539, 715, 279, 88), (219, 555, 715, 539), (555, 212, 532, 715), (538, 716, 270, 79), (218, 556, 716, 538), (556, 211, 531, 716), (537, 717, 261, 70), (217, 557, 717, 537), (557, 210, 530, 717), (536, 718, 283, 92), (216, 558, 718, 536), (558, 209, 529, 718), (535, 719, 274, 83), (215, 559, 719, 535), (559, 208, 528, 719), (534, 720, 265, 74), (214, 560, 720, 534), (560, 207, 527, 720), (309, 721, 287, 64), (199, 561, 721, 309), (561, 206, 526, 721), (533, 722, 256, 65), (213, 562, 722, 533), (562, 199, 309, 722), (532, 723, 278, 87), (212, 563, 723, 532), (563, 205, 525, 723), (531, 724, 269, 78), (211, 564, 724, 531), (564, 204, 524, 724), (530, 725, 260, 69), (210, 565, 725, 530), (565, 203, 523, 725), (529, 726, 282, 91), (209, 566, 726, 529), (566, 202, 522, 726), (528, 727, 273, 82), (208, 567, 727, 528), (567, 201, 521, 727), (527, 728, 264, 73), (207, 568, 728, 527), (568, 200, 520, 728), (526, 729, 286, 95), (206, 569, 729, 526), (569, 198, 301, 729), (525, 730, 277, 86), (205, 570, 730, 525), (570, 197, 299, 730), (524, 731, 268, 77), (204, 571, 731, 524), (571, 196, 297, 731), (523, 732, 259, 68), (203, 572, 732, 523), (572, 195, 295, 732), (522, 733, 281, 90), (202, 573, 733, 522), (573, 194, 293, 733), (521, 734, 272, 81), (201, 574, 734, 521), (574, 193, 291, 734), (520, 735, 263, 72), (200, 575, 735, 520), (575, 192, 289, 735), (262, 70, 742, 774), (86, 277, 789, 758), (263, 71, 743, 775), (87, 278, 790, 759), (264, 72, 744, 776), (88, 279, 791, 760), (265, 73, 745, 777), (89, 280, 792, 761), (266, 74, 746, 778), (90, 281, 793, 762), (267, 75, 747, 779), (91, 282, 794, 763), (65, 256, 768, 737), (268, 76, 748, 780), (92, 283, 795, 764), (66, 257, 769, 738), (269, 77, 749, 781), (93, 284, 796, 765), (67, 258, 770, 739), (270, 78, 750, 782), (94, 285, 797, 766), (68, 259, 771, 740), (271, 79, 751, 783), (95, 286, 798, 767), (69, 260, 772, 741), (272, 80, 752, 784), (64, 287, 799, 736), (70, 261, 773, 742), (273, 81, 753, 785), (71, 262, 774, 743), (274, 82, 754, 786), (72, 263, 775, 744), (275, 83, 755, 787), (73, 264, 776, 745), (276, 84, 756, 788), (74, 265, 777, 746), (277, 85, 757, 789), (75, 266, 778, 747), (278, 86, 758, 790), (76, 267, 779, 748), (279, 87, 759, 791), (77, 268, 780, 749), (280, 88, 760, 792), (78, 269, 781, 750), (281, 89, 761, 793), (79, 270, 782, 751), (282, 90, 762, 794), (256, 64, 736, 768), (80, 271, 783, 752), (283, 91, 763, 795), (257, 65, 737, 769), (81, 272, 784, 753), (284, 92, 764, 796), (258, 66, 738, 770), (82, 273, 785, 754), (285, 93, 765, 797), (259, 67, 739, 771), (536, 92, 764, 800), (83, 274, 786, 755), (286, 94, 766, 798), (260, 68, 740, 772), (84, 275, 787, 756), (287, 95, 767, 799), (261, 69, 741, 773), (85, 276, 788, 757)])
me_cylinder_015.use_remesh_preserve_volume = False
me_cylinder_015.use_remesh_preserve_attributes = False
me_cylinder_015.use_mirror_vertex_groups = False
me_cylinder_015.update()

# ---- objects
ob_lamp = bpy.data.objects.new('Lamp', light_lamp)
ob_camera = bpy.data.objects.new('Camera', cam_camera)
ob_plane_002 = bpy.data.objects.new('Plane.002', me_plane_000)
ob_plane_003 = bpy.data.objects.new('Plane.003', me_plane_002)
ob_plane_004 = bpy.data.objects.new('Plane.004', me_plane_004)
ob_plane_005 = bpy.data.objects.new('Plane.005', me_plane_005)
ob_plane_006 = bpy.data.objects.new('Plane.006', me_plane_006)
ob_plane_007 = bpy.data.objects.new('Plane.007', me_plane_007)
ob_cube_002 = bpy.data.objects.new('Cube.002', me_cube_001)
ob_cylinder_002 = bpy.data.objects.new('Cylinder.002', me_cylinder_015)

# ---- transforms, parenting, visibility, modifiers, constraints
ob_lamp.location = (4.076, 1.005, 5.904)
ob_lamp.rotation_euler = (0.6503, 0.05522, 1.866)
ob_lamp.lock_rotations_4d = False
ob_lamp.empty_display_type = 'ARROWS'
ob_lamp.color = (0.0, 0.0, 0.0, 0.0)
ob_lamp.lineart.crease_threshold = 0.0
ob_camera.location = (7.481, -6.508, 5.344)
ob_camera.rotation_euler = (1.109, 0.0, 0.8149)
ob_camera.lock_rotations_4d = False
ob_camera.empty_display_type = 'ARROWS'
ob_camera.color = (0.0, 0.0, 0.0, 0.0)
ob_camera.display_type = 'WIRE'
ob_camera.lineart.crease_threshold = 0.0
ob_plane_002.location = (0.3689, 0.8922, 0.8805)
ob_plane_002.scale = (0.65, 0.25, 1.0)
ob_plane_002.lineart.crease_threshold = 0.0
ob_plane_003.location = (0.9209, 0.408, 0.8805)
ob_plane_003.scale = (0.65, 0.25, 1.0)
ob_plane_003.lineart.crease_threshold = 0.0
ob_plane_004.location = (0.3266, -0.07813, 0.8805)
ob_plane_004.scale = (0.65, 0.25, 1.0)
ob_plane_004.lineart.crease_threshold = 0.0
ob_plane_005.location = (0.9209, -0.5788, 0.8805)
ob_plane_005.scale = (0.65, 0.25, 1.0)
ob_plane_005.lineart.crease_threshold = 0.0
ob_plane_006.location = (0.384, -1.086, 0.8805)
ob_plane_006.scale = (0.65, 0.25, 1.0)
ob_plane_006.lineart.crease_threshold = 0.0
_m = ob_plane_006.modifiers.new('Solidify', 'SOLIDIFY')
_m.nonmanifold_thickness_mode = 'FIXED'
_m.nonmanifold_merge_threshold = 0.0003
ob_plane_007.location = (0.913, 1.39, 0.8805)
ob_plane_007.scale = (0.65, 0.25, 1.0)
ob_plane_007.lineart.crease_threshold = 0.0
ob_cube_002.location = (2.301, -4.83, 0.9973)
ob_cube_002.lineart.crease_threshold = 0.0
_m = ob_cube_002.modifiers.new('Solidify', 'SOLIDIFY')
_m.nonmanifold_thickness_mode = 'FIXED'
_m.nonmanifold_merge_threshold = 0.0003
ob_cylinder_002.location = (0.506, 3.465, 0.775)
ob_cylinder_002.scale = (0.1, 0.1, 0.1)
ob_cylinder_002.lineart.crease_threshold = 0.0
_m = ob_cylinder_002.modifiers.new('Solidify', 'SOLIDIFY')
_m.nonmanifold_thickness_mode = 'FIXED'
_m.nonmanifold_merge_threshold = 0.0003

# ---- collection membership
col_collection_1.objects.link(ob_lamp)
col_collection_1.objects.link(ob_camera)
col_collection_1.objects.link(ob_plane_002)
col_collection_1.objects.link(ob_plane_003)
col_collection_1.objects.link(ob_plane_004)
col_collection_1.objects.link(ob_plane_005)
col_collection_1.objects.link(ob_plane_006)
col_collection_1.objects.link(ob_plane_007)
col_collection_1.objects.link(ob_cube_002)
col_collection_1.objects.link(ob_cylinder_002)

# ---- scene / render settings (as saved in the file)
scene.camera = ob_camera
scene.frame_start = 1; scene.frame_end = 250; scene.frame_set(1)
scene.render.engine = 'BLENDER_EEVEE_NEXT'
scene.render.resolution_percentage = 50
scene.render.dither_intensity = 0.0
scene.cycles.use_denoising = False
scene.cycles.samples = 128
scene.cycles.sampling_pattern = 'TABULATED_SOBOL'
scene.cycles.light_sampling_threshold = 0.0
scene.cycles.use_adaptive_sampling = False
scene.cycles.use_light_tree = False
scene.cycles.blur_glossy = 0.0
scene.cycles.sample_clamp_indirect = 0.0
scene.view_settings.view_transform = 'Standard'
bpy.context.view_layer.update()
